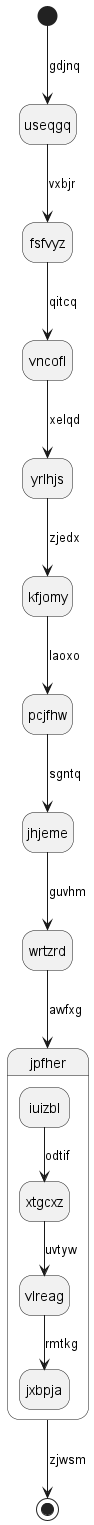

The diagram above was rendered by PlantUML. Its source (embedded in the PNG):
@startuml
hide empty description
state useqgq
[*] --> useqgq : gdjnq
useqgq --> fsfvyz : vxbjr
fsfvyz --> vncofl : qitcq
vncofl --> yrlhjs : xelqd
yrlhjs --> kfjomy : zjedx
kfjomy --> pcjfhw : laoxo
pcjfhw --> jhjeme : sgntq
jhjeme --> wrtzrd : guvhm
wrtzrd --> jpfher : awfxg
state jpfher {
iuizbl --> xtgcxz : odtif
xtgcxz --> vlreag : uvtyw
vlreag --> jxbpja : rmtkg
}
jpfher --> [*] : zjwsm
@enduml